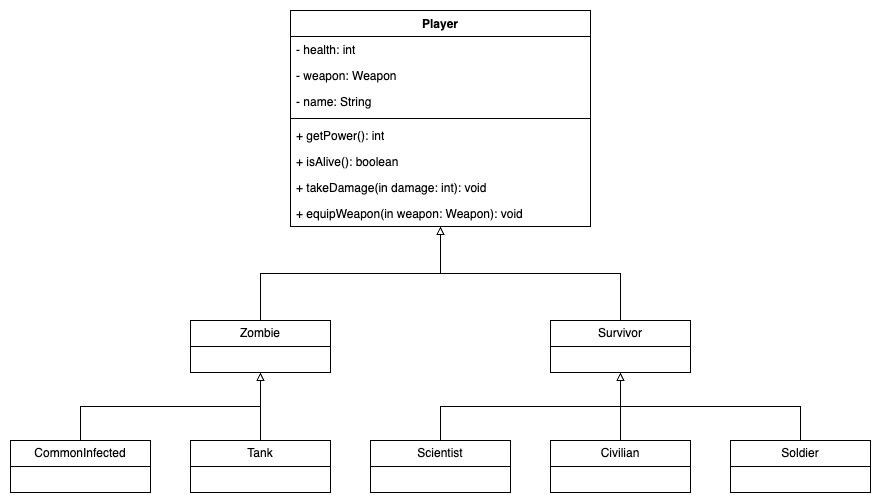

The diagram above was exported from draw.io. Its source (the exported page's mxGraphModel, read from the mxfile embedded in the PNG):
<mxGraphModel dx="2044" dy="2241" grid="1" gridSize="10" guides="1" tooltips="1" connect="1" arrows="1" fold="1" page="1" pageScale="1" pageWidth="850" pageHeight="1100" background="none" math="0" shadow="0">
  <root>
    <mxCell id="0" />
    <mxCell id="1" parent="0" />
    <mxCell id="czji_N7phyIyVgMazk0Q-1" value="Player" style="swimlane;fontStyle=1;align=center;verticalAlign=top;childLayout=stackLayout;horizontal=1;startSize=26;horizontalStack=0;resizeParent=1;resizeParentMax=0;resizeLast=0;collapsible=1;marginBottom=0;whiteSpace=wrap;html=1;" parent="1" vertex="1">
      <mxGeometry x="275" y="80" width="300" height="216" as="geometry" />
    </mxCell>
    <mxCell id="czji_N7phyIyVgMazk0Q-2" value="- health: int" style="text;strokeColor=none;fillColor=none;align=left;verticalAlign=top;spacingLeft=4;spacingRight=4;overflow=hidden;rotatable=0;points=[[0,0.5],[1,0.5]];portConstraint=eastwest;whiteSpace=wrap;html=1;" parent="czji_N7phyIyVgMazk0Q-1" vertex="1">
      <mxGeometry y="26" width="300" height="26" as="geometry" />
    </mxCell>
    <mxCell id="czji_N7phyIyVgMazk0Q-5" value="- weapon: Weapon" style="text;strokeColor=none;fillColor=none;align=left;verticalAlign=top;spacingLeft=4;spacingRight=4;overflow=hidden;rotatable=0;points=[[0,0.5],[1,0.5]];portConstraint=eastwest;whiteSpace=wrap;html=1;" parent="czji_N7phyIyVgMazk0Q-1" vertex="1">
      <mxGeometry y="52" width="300" height="26" as="geometry" />
    </mxCell>
    <mxCell id="9Civna2m7pq5rS56R3wB-1" value="- name: String" style="text;strokeColor=none;fillColor=none;align=left;verticalAlign=top;spacingLeft=4;spacingRight=4;overflow=hidden;rotatable=0;points=[[0,0.5],[1,0.5]];portConstraint=eastwest;whiteSpace=wrap;html=1;" vertex="1" parent="czji_N7phyIyVgMazk0Q-1">
      <mxGeometry y="78" width="300" height="26" as="geometry" />
    </mxCell>
    <mxCell id="czji_N7phyIyVgMazk0Q-3" value="" style="line;strokeWidth=1;fillColor=none;align=left;verticalAlign=middle;spacingTop=-1;spacingLeft=3;spacingRight=3;rotatable=0;labelPosition=right;points=[];portConstraint=eastwest;strokeColor=inherit;" parent="czji_N7phyIyVgMazk0Q-1" vertex="1">
      <mxGeometry y="104" width="300" height="8" as="geometry" />
    </mxCell>
    <mxCell id="czji_N7phyIyVgMazk0Q-20" value="+ getPower(): int" style="text;strokeColor=none;fillColor=none;align=left;verticalAlign=top;spacingLeft=4;spacingRight=4;overflow=hidden;rotatable=0;points=[[0,0.5],[1,0.5]];portConstraint=eastwest;whiteSpace=wrap;html=1;" parent="czji_N7phyIyVgMazk0Q-1" vertex="1">
      <mxGeometry y="112" width="300" height="26" as="geometry" />
    </mxCell>
    <mxCell id="czji_N7phyIyVgMazk0Q-4" value="+ isAlive(): boolean" style="text;strokeColor=none;fillColor=none;align=left;verticalAlign=top;spacingLeft=4;spacingRight=4;overflow=hidden;rotatable=0;points=[[0,0.5],[1,0.5]];portConstraint=eastwest;whiteSpace=wrap;html=1;" parent="czji_N7phyIyVgMazk0Q-1" vertex="1">
      <mxGeometry y="138" width="300" height="26" as="geometry" />
    </mxCell>
    <mxCell id="czji_N7phyIyVgMazk0Q-6" value="+ takeDamage(in damage: int): void" style="text;strokeColor=none;fillColor=none;align=left;verticalAlign=top;spacingLeft=4;spacingRight=4;overflow=hidden;rotatable=0;points=[[0,0.5],[1,0.5]];portConstraint=eastwest;whiteSpace=wrap;html=1;" parent="czji_N7phyIyVgMazk0Q-1" vertex="1">
      <mxGeometry y="164" width="300" height="26" as="geometry" />
    </mxCell>
    <mxCell id="9Civna2m7pq5rS56R3wB-2" value="+ equipWeapon(in weapon: Weapon): void" style="text;strokeColor=none;fillColor=none;align=left;verticalAlign=top;spacingLeft=4;spacingRight=4;overflow=hidden;rotatable=0;points=[[0,0.5],[1,0.5]];portConstraint=eastwest;whiteSpace=wrap;html=1;" vertex="1" parent="czji_N7phyIyVgMazk0Q-1">
      <mxGeometry y="190" width="300" height="26" as="geometry" />
    </mxCell>
    <mxCell id="czji_N7phyIyVgMazk0Q-15" style="edgeStyle=orthogonalEdgeStyle;rounded=0;orthogonalLoop=1;jettySize=auto;html=1;exitX=0.5;exitY=0;exitDx=0;exitDy=0;endArrow=block;endFill=0;" parent="1" source="czji_N7phyIyVgMazk0Q-7" target="czji_N7phyIyVgMazk0Q-22" edge="1">
      <mxGeometry relative="1" as="geometry" />
    </mxCell>
    <mxCell id="czji_N7phyIyVgMazk0Q-7" value="CommonInfected" style="swimlane;fontStyle=0;childLayout=stackLayout;horizontal=1;startSize=26;fillColor=none;horizontalStack=0;resizeParent=1;resizeParentMax=0;resizeLast=0;collapsible=1;marginBottom=0;whiteSpace=wrap;html=1;" parent="1" vertex="1">
      <mxGeometry x="-5" y="510" width="140" height="52" as="geometry" />
    </mxCell>
    <mxCell id="czji_N7phyIyVgMazk0Q-16" style="edgeStyle=orthogonalEdgeStyle;rounded=0;orthogonalLoop=1;jettySize=auto;html=1;exitX=0.5;exitY=0;exitDx=0;exitDy=0;endArrow=block;endFill=0;" parent="1" source="czji_N7phyIyVgMazk0Q-11" target="czji_N7phyIyVgMazk0Q-22" edge="1">
      <mxGeometry relative="1" as="geometry" />
    </mxCell>
    <mxCell id="czji_N7phyIyVgMazk0Q-11" value="Tank" style="swimlane;fontStyle=0;childLayout=stackLayout;horizontal=1;startSize=26;fillColor=none;horizontalStack=0;resizeParent=1;resizeParentMax=0;resizeLast=0;collapsible=1;marginBottom=0;whiteSpace=wrap;html=1;" parent="1" vertex="1">
      <mxGeometry x="175" y="510" width="140" height="52" as="geometry" />
    </mxCell>
    <mxCell id="czji_N7phyIyVgMazk0Q-17" style="edgeStyle=orthogonalEdgeStyle;rounded=0;orthogonalLoop=1;jettySize=auto;html=1;exitX=0.5;exitY=0;exitDx=0;exitDy=0;endArrow=block;endFill=0;" parent="1" source="czji_N7phyIyVgMazk0Q-12" target="czji_N7phyIyVgMazk0Q-21" edge="1">
      <mxGeometry relative="1" as="geometry" />
    </mxCell>
    <mxCell id="czji_N7phyIyVgMazk0Q-12" value="Scientist" style="swimlane;fontStyle=0;childLayout=stackLayout;horizontal=1;startSize=26;fillColor=none;horizontalStack=0;resizeParent=1;resizeParentMax=0;resizeLast=0;collapsible=1;marginBottom=0;whiteSpace=wrap;html=1;" parent="1" vertex="1">
      <mxGeometry x="355" y="510" width="140" height="52" as="geometry" />
    </mxCell>
    <mxCell id="czji_N7phyIyVgMazk0Q-19" style="edgeStyle=orthogonalEdgeStyle;rounded=0;orthogonalLoop=1;jettySize=auto;html=1;exitX=0.5;exitY=0;exitDx=0;exitDy=0;endArrow=block;endFill=0;" parent="1" source="czji_N7phyIyVgMazk0Q-13" target="czji_N7phyIyVgMazk0Q-21" edge="1">
      <mxGeometry relative="1" as="geometry" />
    </mxCell>
    <mxCell id="czji_N7phyIyVgMazk0Q-13" value="Soldier" style="swimlane;fontStyle=0;childLayout=stackLayout;horizontal=1;startSize=26;fillColor=none;horizontalStack=0;resizeParent=1;resizeParentMax=0;resizeLast=0;collapsible=1;marginBottom=0;whiteSpace=wrap;html=1;" parent="1" vertex="1">
      <mxGeometry x="715" y="510" width="140" height="52" as="geometry" />
    </mxCell>
    <mxCell id="czji_N7phyIyVgMazk0Q-18" style="edgeStyle=orthogonalEdgeStyle;rounded=0;orthogonalLoop=1;jettySize=auto;html=1;exitX=0.5;exitY=0;exitDx=0;exitDy=0;endArrow=block;endFill=0;" parent="1" source="czji_N7phyIyVgMazk0Q-14" target="czji_N7phyIyVgMazk0Q-21" edge="1">
      <mxGeometry relative="1" as="geometry" />
    </mxCell>
    <mxCell id="czji_N7phyIyVgMazk0Q-14" value="Civilian" style="swimlane;fontStyle=0;childLayout=stackLayout;horizontal=1;startSize=26;fillColor=none;horizontalStack=0;resizeParent=1;resizeParentMax=0;resizeLast=0;collapsible=1;marginBottom=0;whiteSpace=wrap;html=1;" parent="1" vertex="1">
      <mxGeometry x="535" y="510" width="140" height="52" as="geometry" />
    </mxCell>
    <mxCell id="czji_N7phyIyVgMazk0Q-24" style="edgeStyle=orthogonalEdgeStyle;rounded=0;orthogonalLoop=1;jettySize=auto;html=1;exitX=0.5;exitY=0;exitDx=0;exitDy=0;endArrow=block;endFill=0;" parent="1" source="czji_N7phyIyVgMazk0Q-21" target="czji_N7phyIyVgMazk0Q-1" edge="1">
      <mxGeometry relative="1" as="geometry" />
    </mxCell>
    <mxCell id="czji_N7phyIyVgMazk0Q-21" value="Survivor" style="swimlane;fontStyle=0;childLayout=stackLayout;horizontal=1;startSize=26;fillColor=none;horizontalStack=0;resizeParent=1;resizeParentMax=0;resizeLast=0;collapsible=1;marginBottom=0;whiteSpace=wrap;html=1;" parent="1" vertex="1">
      <mxGeometry x="535" y="390" width="140" height="52" as="geometry" />
    </mxCell>
    <mxCell id="czji_N7phyIyVgMazk0Q-23" style="edgeStyle=orthogonalEdgeStyle;rounded=0;orthogonalLoop=1;jettySize=auto;html=1;exitX=0.5;exitY=0;exitDx=0;exitDy=0;endArrow=block;endFill=0;" parent="1" source="czji_N7phyIyVgMazk0Q-22" target="czji_N7phyIyVgMazk0Q-1" edge="1">
      <mxGeometry relative="1" as="geometry" />
    </mxCell>
    <mxCell id="czji_N7phyIyVgMazk0Q-22" value="Zombie" style="swimlane;fontStyle=0;childLayout=stackLayout;horizontal=1;startSize=26;fillColor=none;horizontalStack=0;resizeParent=1;resizeParentMax=0;resizeLast=0;collapsible=1;marginBottom=0;whiteSpace=wrap;html=1;" parent="1" vertex="1">
      <mxGeometry x="175" y="390" width="140" height="52" as="geometry" />
    </mxCell>
  </root>
</mxGraphModel>